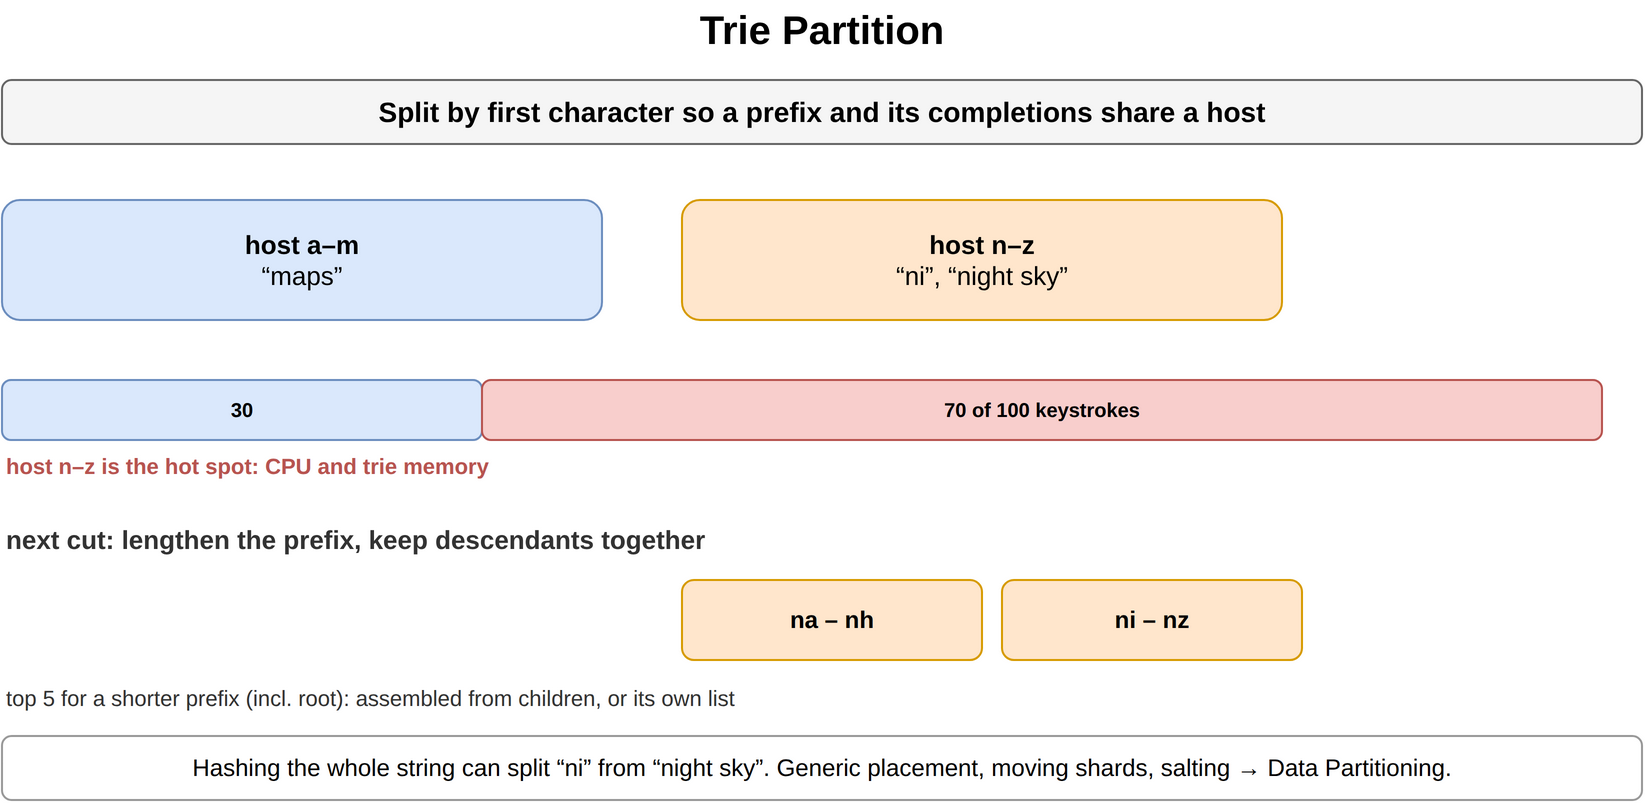

The diagram above was exported from draw.io. Its source (the exported page's mxGraphModel, read from the mxfile embedded in the PNG):
<mxGraphModel dx="900" dy="424" grid="1" gridSize="10" guides="1" tooltips="1" connect="1" arrows="1" fold="1" page="1" pageScale="1" pageWidth="900" pageHeight="424" math="0" shadow="0">
  <root>
    <mxCell id="0" />
    <mxCell id="1" parent="0" />
    <mxCell id="f1" value="Trie Partition" style="text;html=1;align=center;verticalAlign=middle;whiteSpace=wrap;fontSize=20;fontStyle=1;" vertex="1" parent="1">
      <mxGeometry x="40" y="10" width="820" height="30" as="geometry" />
    </mxCell>
    <mxCell id="f2" value="Split by first character so a prefix and its completions share a host" style="rounded=1;whiteSpace=wrap;html=1;fillColor=#f5f5f5;strokeColor=#666666;fontStyle=1;fontSize=14;" vertex="1" parent="1">
      <mxGeometry x="40" y="50" width="820" height="32" as="geometry" />
    </mxCell>
    <mxCell id="f3" value="host a–m&lt;br&gt;&lt;span style='font-weight:normal'&gt;“maps”&lt;/span&gt;" style="rounded=1;whiteSpace=wrap;html=1;fillColor=#dae8fc;strokeColor=#6c8ebf;fontSize=13;align=center;fontStyle=1;" vertex="1" parent="1">
      <mxGeometry x="40" y="110" width="300" height="60" as="geometry" />
    </mxCell>
    <mxCell id="f4" value="host n–z&lt;br&gt;&lt;span style='font-weight:normal'&gt;“ni”, “night sky”&lt;/span&gt;" style="rounded=1;whiteSpace=wrap;html=1;fillColor=#ffe6cc;strokeColor=#d79b00;fontSize=13;align=center;fontStyle=1;" vertex="1" parent="1">
      <mxGeometry x="380" y="110" width="300" height="60" as="geometry" />
    </mxCell>
    <mxCell id="f5" value="30" style="rounded=1;whiteSpace=wrap;html=1;fillColor=#dae8fc;strokeColor=#6c8ebf;fontSize=10;align=center;fontStyle=1;" vertex="1" parent="1">
      <mxGeometry x="40" y="200" width="240" height="30" as="geometry" />
    </mxCell>
    <mxCell id="f6" value="70 of 100 keystrokes" style="rounded=1;whiteSpace=wrap;html=1;fillColor=#f8cecc;strokeColor=#b85450;fontSize=10;align=center;fontStyle=1;" vertex="1" parent="1">
      <mxGeometry x="280" y="200" width="560" height="30" as="geometry" />
    </mxCell>
    <mxCell id="f7" value="host n–z is the hot spot: CPU and trie memory" style="text;html=1;whiteSpace=wrap;fontSize=11;align=left;verticalAlign=middle;fontSize=11;fontColor=#b85450;fontStyle=1;" vertex="1" parent="1">
      <mxGeometry x="40" y="234" width="500" height="18" as="geometry" />
    </mxCell>
    <mxCell id="f8" value="next cut: lengthen the prefix, keep descendants together" style="text;html=1;whiteSpace=wrap;fontSize=11;align=left;verticalAlign=middle;fontSize=13;fontColor=#333333;fontStyle=1;" vertex="1" parent="1">
      <mxGeometry x="40" y="270" width="600" height="20" as="geometry" />
    </mxCell>
    <mxCell id="f9" value="na – nh" style="rounded=1;whiteSpace=wrap;html=1;fillColor=#ffe6cc;strokeColor=#d79b00;fontSize=12;align=center;fontStyle=1;" vertex="1" parent="1">
      <mxGeometry x="380" y="300" width="150" height="40" as="geometry" />
    </mxCell>
    <mxCell id="f10" value="ni – nz" style="rounded=1;whiteSpace=wrap;html=1;fillColor=#ffe6cc;strokeColor=#d79b00;fontSize=12;align=center;fontStyle=1;" vertex="1" parent="1">
      <mxGeometry x="540" y="300" width="150" height="40" as="geometry" />
    </mxCell>
    <mxCell id="f11" value="top 5 for a shorter prefix (incl. root): assembled from children, or its own list" style="text;html=1;whiteSpace=wrap;fontSize=11;align=left;verticalAlign=middle;fontSize=11;fontColor=#333333;" vertex="1" parent="1">
      <mxGeometry x="40" y="350" width="820" height="18" as="geometry" />
    </mxCell>
    <mxCell id="f12" value="Hashing the whole string can split “ni” from “night sky”. Generic placement, moving shards, salting → Data Partitioning." style="rounded=1;whiteSpace=wrap;html=1;fillColor=#ffffff;strokeColor=#999999;fontSize=12;align=center;" vertex="1" parent="1">
      <mxGeometry x="40" y="378" width="820" height="32" as="geometry" />
    </mxCell>
  </root>
</mxGraphModel>